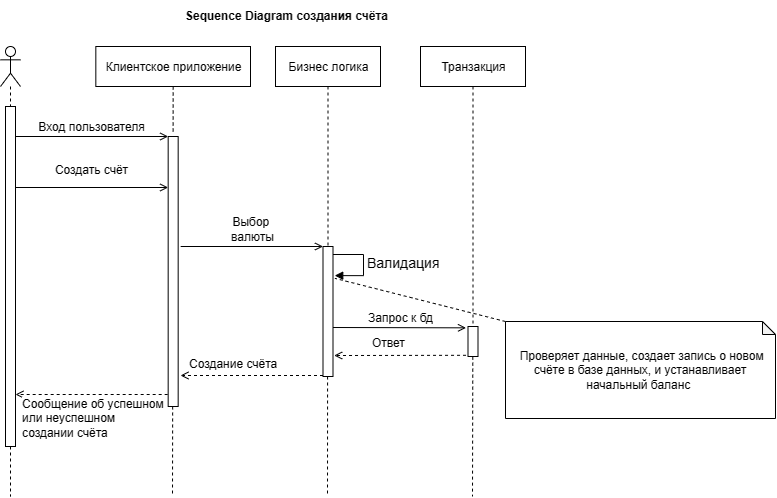

The diagram above was exported from draw.io. Its source (the exported page's mxGraphModel, read from the mxfile embedded in the PNG):
<mxGraphModel dx="783" dy="-381" grid="1" gridSize="10" guides="1" tooltips="1" connect="1" arrows="1" fold="1" page="1" pageScale="1" pageWidth="850" pageHeight="1100" math="0" shadow="0">
  <root>
    <mxCell id="0" />
    <mxCell id="1" parent="0" />
    <mxCell id="hqKB_3t1XcOjdsjhIzd3-4" value="" style="html=1;points=[];perimeter=orthogonalPerimeter;fontSize=14;fillColor=#FFFFFF;" vertex="1" parent="1">
      <mxGeometry x="915" y="1246" width="10" height="340" as="geometry" />
    </mxCell>
    <mxCell id="hqKB_3t1XcOjdsjhIzd3-5" value="" style="shape=umlLifeline;participant=umlActor;perimeter=lifelinePerimeter;whiteSpace=wrap;html=1;container=1;collapsible=0;recursiveResize=0;verticalAlign=top;spacingTop=36;outlineConnect=0;fontSize=14;fillColor=#FFFFFF;" vertex="1" parent="1">
      <mxGeometry x="910" y="1186" width="20" height="60" as="geometry" />
    </mxCell>
    <mxCell id="hqKB_3t1XcOjdsjhIzd3-6" value="" style="html=1;points=[];perimeter=orthogonalPerimeter;fontSize=14;fillColor=#FFFFFF;" vertex="1" parent="1">
      <mxGeometry x="1077.67" y="1276" width="10" height="270" as="geometry" />
    </mxCell>
    <mxCell id="hqKB_3t1XcOjdsjhIzd3-7" value="Вход пользователя" style="html=1;verticalAlign=bottom;endArrow=open;entryX=0;entryY=0;rounded=0;fontSize=12;endFill=0;" edge="1" parent="1" target="hqKB_3t1XcOjdsjhIzd3-6">
      <mxGeometry relative="1" as="geometry">
        <mxPoint x="924.9966666666664" y="1276" as="sourcePoint" />
      </mxGeometry>
    </mxCell>
    <mxCell id="hqKB_3t1XcOjdsjhIzd3-8" value="&lt;font style=&quot;font-size: 12px;&quot;&gt;Клиентское приложение&lt;/font&gt;" style="html=1;fontSize=14;fillColor=#FFFFFF;" vertex="1" parent="1">
      <mxGeometry x="1005.3299999999999" y="1186" width="154.67" height="40" as="geometry" />
    </mxCell>
    <mxCell id="hqKB_3t1XcOjdsjhIzd3-9" value="" style="html=1;verticalAlign=bottom;endArrow=none;dashed=1;endSize=8;rounded=0;fontSize=14;exitX=0.5;exitY=1;exitDx=0;exitDy=0;endFill=0;entryX=0.495;entryY=-0.008;entryDx=0;entryDy=0;entryPerimeter=0;" edge="1" parent="1" source="hqKB_3t1XcOjdsjhIzd3-8" target="hqKB_3t1XcOjdsjhIzd3-6">
      <mxGeometry relative="1" as="geometry">
        <mxPoint x="1120" y="1386" as="sourcePoint" />
        <mxPoint x="1095" y="1246" as="targetPoint" />
      </mxGeometry>
    </mxCell>
    <mxCell id="hqKB_3t1XcOjdsjhIzd3-10" value="&lt;font style=&quot;font-size: 12px;&quot;&gt;Бизнес логика&lt;/font&gt;" style="html=1;fontSize=14;fillColor=#FFFFFF;" vertex="1" parent="1">
      <mxGeometry x="1185" y="1186" width="105" height="40" as="geometry" />
    </mxCell>
    <mxCell id="hqKB_3t1XcOjdsjhIzd3-11" value="" style="html=1;verticalAlign=bottom;endArrow=none;dashed=1;endSize=8;rounded=0;fontSize=14;exitX=0.5;exitY=1;exitDx=0;exitDy=0;endFill=0;" edge="1" parent="1" source="hqKB_3t1XcOjdsjhIzd3-10" target="hqKB_3t1XcOjdsjhIzd3-13">
      <mxGeometry relative="1" as="geometry">
        <mxPoint x="1110.33" y="1236" as="sourcePoint" />
        <mxPoint x="1238" y="1266" as="targetPoint" />
      </mxGeometry>
    </mxCell>
    <mxCell id="hqKB_3t1XcOjdsjhIzd3-12" value="Создать счёт" style="html=1;verticalAlign=bottom;endArrow=open;entryX=0;entryY=0;rounded=0;fontSize=12;endFill=0;" edge="1" parent="1">
      <mxGeometry x="-0.0175" y="8" relative="1" as="geometry">
        <mxPoint x="924.9966666666664" y="1327" as="sourcePoint" />
        <mxPoint x="1077.67" y="1327" as="targetPoint" />
        <mxPoint as="offset" />
      </mxGeometry>
    </mxCell>
    <mxCell id="hqKB_3t1XcOjdsjhIzd3-13" value="" style="html=1;points=[];perimeter=orthogonalPerimeter;fontSize=14;fillColor=#FFFFFF;" vertex="1" parent="1">
      <mxGeometry x="1232.5" y="1386" width="10" height="130" as="geometry" />
    </mxCell>
    <mxCell id="hqKB_3t1XcOjdsjhIzd3-14" value="Выбор&amp;nbsp;&lt;br&gt;валюты" style="html=1;verticalAlign=bottom;endArrow=open;rounded=0;fontSize=12;endFill=0;" edge="1" parent="1">
      <mxGeometry relative="1" as="geometry">
        <mxPoint x="1090.1666666666665" y="1386" as="sourcePoint" />
        <mxPoint x="1232.5" y="1386" as="targetPoint" />
      </mxGeometry>
    </mxCell>
    <mxCell id="hqKB_3t1XcOjdsjhIzd3-15" value="&lt;font style=&quot;font-size: 12px;&quot;&gt;Транзакция&lt;/font&gt;" style="html=1;fontSize=14;fillColor=#FFFFFF;" vertex="1" parent="1">
      <mxGeometry x="1330" y="1186" width="105" height="40" as="geometry" />
    </mxCell>
    <mxCell id="hqKB_3t1XcOjdsjhIzd3-16" value="" style="html=1;verticalAlign=bottom;endArrow=none;dashed=1;endSize=8;rounded=0;fontSize=14;exitX=0.5;exitY=1;exitDx=0;exitDy=0;endFill=0;" edge="1" parent="1" source="hqKB_3t1XcOjdsjhIzd3-15" target="hqKB_3t1XcOjdsjhIzd3-17">
      <mxGeometry relative="1" as="geometry">
        <mxPoint x="1255.33" y="1236" as="sourcePoint" />
        <mxPoint x="1383" y="1266" as="targetPoint" />
      </mxGeometry>
    </mxCell>
    <mxCell id="hqKB_3t1XcOjdsjhIzd3-17" value="" style="html=1;points=[];perimeter=orthogonalPerimeter;fontSize=14;fillColor=#FFFFFF;" vertex="1" parent="1">
      <mxGeometry x="1377.5" y="1466" width="10" height="30" as="geometry" />
    </mxCell>
    <mxCell id="hqKB_3t1XcOjdsjhIzd3-18" value="Запрос к бд" style="html=1;verticalAlign=bottom;endArrow=open;rounded=0;fontSize=12;entryX=-0.198;entryY=0.613;entryDx=0;entryDy=0;entryPerimeter=0;endFill=0;" edge="1" parent="1">
      <mxGeometry relative="1" as="geometry">
        <mxPoint x="1242.4966666666664" y="1467" as="sourcePoint" />
        <mxPoint x="1375.52" y="1467.3400000000001" as="targetPoint" />
      </mxGeometry>
    </mxCell>
    <mxCell id="hqKB_3t1XcOjdsjhIzd3-19" value="" style="endArrow=open;html=1;rounded=0;fontSize=12;dashed=1;endFill=0;entryX=1.118;entryY=0.943;entryDx=0;entryDy=0;entryPerimeter=0;exitX=-0.198;exitY=0.98;exitDx=0;exitDy=0;exitPerimeter=0;" edge="1" parent="1">
      <mxGeometry width="50" height="50" relative="1" as="geometry">
        <mxPoint x="1375.52" y="1494.8000000000002" as="sourcePoint" />
        <mxPoint x="1243.6800000000003" y="1495.0100000000002" as="targetPoint" />
      </mxGeometry>
    </mxCell>
    <mxCell id="hqKB_3t1XcOjdsjhIzd3-20" value="&lt;span style=&quot;color: rgb(0, 0, 0); font-family: Helvetica; font-size: 12px; font-style: normal; font-variant-ligatures: normal; font-variant-caps: normal; font-weight: 400; letter-spacing: normal; orphans: 2; text-align: center; text-indent: 0px; text-transform: none; widows: 2; word-spacing: 0px; -webkit-text-stroke-width: 0px; background-color: rgb(255, 255, 255); text-decoration-thickness: initial; text-decoration-style: initial; text-decoration-color: initial; float: none; display: inline !important;&quot;&gt;Ответ&lt;/span&gt;" style="text;whiteSpace=wrap;html=1;fontSize=12;" vertex="1" parent="1">
      <mxGeometry x="1280" y="1469" width="100" height="40" as="geometry" />
    </mxCell>
    <mxCell id="hqKB_3t1XcOjdsjhIzd3-21" value="Валидация" style="edgeStyle=orthogonalEdgeStyle;html=1;align=left;spacingLeft=2;endArrow=block;rounded=0;fontSize=14;entryX=1.173;entryY=0.192;entryDx=0;entryDy=0;entryPerimeter=0;" edge="1" parent="1">
      <mxGeometry relative="1" as="geometry">
        <mxPoint x="1242.5" y="1394" as="sourcePoint" />
        <Array as="points">
          <mxPoint x="1273" y="1394" />
          <mxPoint x="1273" y="1415" />
        </Array>
        <mxPoint x="1244.23" y="1415.12" as="targetPoint" />
      </mxGeometry>
    </mxCell>
    <mxCell id="hqKB_3t1XcOjdsjhIzd3-22" value="" style="endArrow=open;html=1;rounded=0;fontSize=12;dashed=1;endFill=0;exitX=-0.198;exitY=0.98;exitDx=0;exitDy=0;exitPerimeter=0;" edge="1" parent="1">
      <mxGeometry width="50" height="50" relative="1" as="geometry">
        <mxPoint x="1232.5" y="1515" as="sourcePoint" />
        <mxPoint x="1090" y="1515" as="targetPoint" />
      </mxGeometry>
    </mxCell>
    <mxCell id="hqKB_3t1XcOjdsjhIzd3-23" value="" style="html=1;verticalAlign=bottom;endArrow=none;dashed=1;endSize=8;rounded=0;fontSize=14;exitX=0.5;exitY=1;exitDx=0;exitDy=0;endFill=0;" edge="1" parent="1">
      <mxGeometry relative="1" as="geometry">
        <mxPoint x="1237.08" y="1516" as="sourcePoint" />
        <mxPoint x="1237" y="1636" as="targetPoint" />
      </mxGeometry>
    </mxCell>
    <mxCell id="hqKB_3t1XcOjdsjhIzd3-24" value="" style="html=1;verticalAlign=bottom;endArrow=none;dashed=1;endSize=8;rounded=0;fontSize=14;exitX=1.023;exitY=0.678;exitDx=0;exitDy=0;endFill=0;exitPerimeter=0;" edge="1" parent="1" source="hqKB_3t1XcOjdsjhIzd3-20">
      <mxGeometry relative="1" as="geometry">
        <mxPoint x="1382.1599999999999" y="1586" as="sourcePoint" />
        <mxPoint x="1382" y="1636" as="targetPoint" />
      </mxGeometry>
    </mxCell>
    <mxCell id="hqKB_3t1XcOjdsjhIzd3-25" value="" style="html=1;verticalAlign=bottom;endArrow=none;dashed=1;endSize=8;rounded=0;fontSize=14;endFill=0;" edge="1" parent="1">
      <mxGeometry relative="1" as="geometry">
        <mxPoint x="920" y="1586" as="sourcePoint" />
        <mxPoint x="920" y="1636" as="targetPoint" />
      </mxGeometry>
    </mxCell>
    <mxCell id="hqKB_3t1XcOjdsjhIzd3-26" value="&lt;span style=&quot;color: rgb(0, 0, 0); font-family: Helvetica; font-size: 12px; font-style: normal; font-variant-ligatures: normal; font-variant-caps: normal; font-weight: 400; letter-spacing: normal; orphans: 2; text-align: center; text-indent: 0px; text-transform: none; widows: 2; word-spacing: 0px; -webkit-text-stroke-width: 0px; background-color: rgb(255, 255, 255); text-decoration-thickness: initial; text-decoration-style: initial; text-decoration-color: initial; float: none; display: inline !important;&quot;&gt;Создание счёта&lt;/span&gt;" style="text;whiteSpace=wrap;html=1;fontSize=12;" vertex="1" parent="1">
      <mxGeometry x="1097" y="1490" width="150" height="40" as="geometry" />
    </mxCell>
    <mxCell id="hqKB_3t1XcOjdsjhIzd3-27" value="" style="html=1;verticalAlign=bottom;endArrow=none;dashed=1;endSize=8;rounded=0;fontSize=14;endFill=0;" edge="1" parent="1">
      <mxGeometry relative="1" as="geometry">
        <mxPoint x="1082.1599999999999" y="1546" as="sourcePoint" />
        <mxPoint x="1082" y="1636" as="targetPoint" />
      </mxGeometry>
    </mxCell>
    <mxCell id="hqKB_3t1XcOjdsjhIzd3-28" value="Sequence Diagram создания счёта" style="text;align=center;fontStyle=1;verticalAlign=middle;spacingLeft=3;spacingRight=3;strokeColor=none;rotatable=0;points=[[0,0.5],[1,0.5]];portConstraint=eastwest;fontSize=12;fillColor=#FFFFFF;" vertex="1" parent="1">
      <mxGeometry x="990" y="1140" width="413" height="30" as="geometry" />
    </mxCell>
    <mxCell id="hqKB_3t1XcOjdsjhIzd3-29" value="" style="endArrow=open;html=1;rounded=0;fontSize=12;dashed=1;endFill=0;exitX=-0.198;exitY=0.98;exitDx=0;exitDy=0;exitPerimeter=0;" edge="1" parent="1" target="hqKB_3t1XcOjdsjhIzd3-4">
      <mxGeometry width="50" height="50" relative="1" as="geometry">
        <mxPoint x="1077.17" y="1534" as="sourcePoint" />
        <mxPoint x="934.6700000000001" y="1534" as="targetPoint" />
      </mxGeometry>
    </mxCell>
    <mxCell id="hqKB_3t1XcOjdsjhIzd3-30" value="&lt;span style=&quot;color: rgb(0, 0, 0); font-family: Helvetica; font-size: 12px; font-style: normal; font-variant-ligatures: normal; font-variant-caps: normal; font-weight: 400; letter-spacing: normal; orphans: 2; text-align: center; text-indent: 0px; text-transform: none; widows: 2; word-spacing: 0px; -webkit-text-stroke-width: 0px; background-color: rgb(255, 255, 255); text-decoration-thickness: initial; text-decoration-style: initial; text-decoration-color: initial; float: none; display: inline !important;&quot;&gt;Сообщение об успешном или неуспешном создании счёта&lt;/span&gt;" style="text;whiteSpace=wrap;html=1;fontSize=12;" vertex="1" parent="1">
      <mxGeometry x="930.0000000000001" y="1530" width="150" height="40" as="geometry" />
    </mxCell>
    <mxCell id="hqKB_3t1XcOjdsjhIzd3-31" value="&amp;nbsp;Проверяет данные, создает запись о новом счёте в базе данных, и устанавливает начальный баланс&amp;nbsp;" style="shape=note;whiteSpace=wrap;html=1;backgroundOutline=1;darkOpacity=0.05;fontSize=12;fillColor=#FFFFFF;size=13;" vertex="1" parent="1">
      <mxGeometry x="1415" y="1461" width="270" height="97" as="geometry" />
    </mxCell>
    <mxCell id="hqKB_3t1XcOjdsjhIzd3-32" value="" style="endArrow=none;html=1;rounded=0;fontSize=12;dashed=1;endFill=0;entryX=1.19;entryY=0.245;entryDx=0;entryDy=0;entryPerimeter=0;exitX=0;exitY=0;exitDx=0;exitDy=0;exitPerimeter=0;" edge="1" parent="1" source="hqKB_3t1XcOjdsjhIzd3-31" target="hqKB_3t1XcOjdsjhIzd3-13">
      <mxGeometry width="50" height="50" relative="1" as="geometry">
        <mxPoint x="1520" y="1448" as="sourcePoint" />
        <mxPoint x="1280" y="1398" as="targetPoint" />
      </mxGeometry>
    </mxCell>
  </root>
</mxGraphModel>